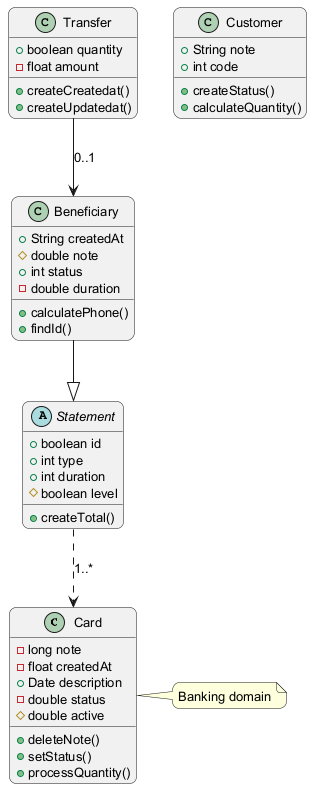

The diagram above was rendered by PlantUML. Its source (embedded in the PNG):
@startuml
skinparam backgroundColor #FFFFFF
skinparam roundCorner 15
skinparam defaultFontSize 13
class Card {
  -long note
  -float createdAt
  +Date description
  -double status
  #double active
  +deleteNote()
  +setStatus()
  +processQuantity()
}
class Customer {
  +String note
  +int code
  +createStatus()
  +calculateQuantity()
}
abstract class Statement {
  +boolean id
  +int type
  +int duration
  #boolean level
  +createTotal()
}
class Beneficiary {
  +String createdAt
  #double note
  +int status
  -double duration
  +calculatePhone()
  +findId()
}
class Transfer {
  +boolean quantity
  -float amount
  +createCreatedat()
  +createUpdatedat()
}
Statement ..> Card : "1..*"
Beneficiary --|> Statement
Transfer --> Beneficiary : "0..1"
note right of Card : Banking domain
@enduml